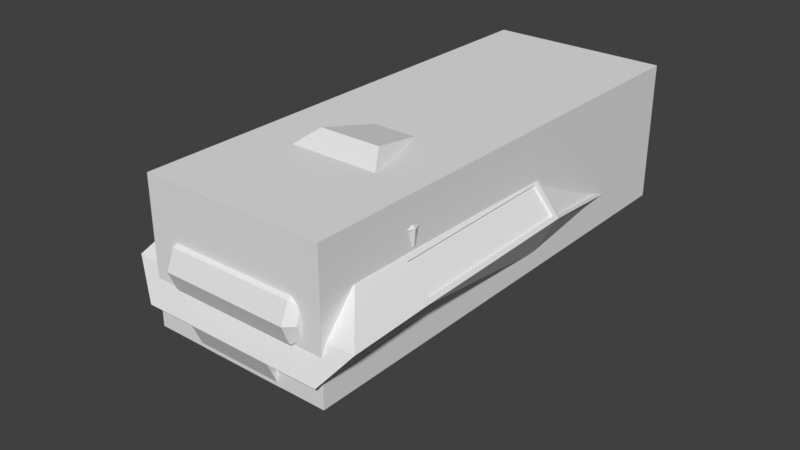 # Source: tank.blend  (saved by Blender 2.79.0; exported with 4.5.12 LTS)
import bpy
from mathutils import Matrix  # noqa: F401  (used for matrix-valued properties, if any)

bpy.ops.wm.read_factory_settings(use_empty=True)
scene = bpy.context.scene
scene.name = 'Scene'

# ---- collections
col_collection_1 = bpy.data.collections.new('Collection 1'); scene.collection.children.link(col_collection_1)

# ---- world
world_world = bpy.data.worlds.new('World'); scene.world = world_world
world_world.color = (0.05088, 0.05088, 0.05088)
world_world.use_sun_shadow = False
world_world.sun_shadow_jitter_overblur = 0.0
world_world.cycles.sampling_method = 'MANUAL'

# ---- meshes
me_cube_001 = bpy.data.meshes.new('Cube.001')
me_cube_001.from_pydata([(-0.9449, -2.49, -0.7281), (-0.9449, -2.49, 0.7281), (-0.9449, 2.49, -0.7281), (-0.9449, 2.49, 0.7281), (0.9449, -2.49, -0.7281), (0.9449, -2.49, 0.7281), (0.9449, 2.49, -0.7281), (0.9449, 2.49, 0.7281)], [], [(0, 1, 3, 2), (2, 3, 7, 6), (6, 7, 5, 4), (4, 5, 1, 0), (2, 6, 4, 0), (7, 3, 1, 5)])
me_cube_001.use_remesh_preserve_volume = False
me_cube_001.use_remesh_preserve_attributes = False
me_cube_001.use_mirror_vertex_groups = False
me_cube_001.update()
me_tankbody = bpy.data.meshes.new('tankbody')
me_tankbody.from_pydata([(0.9585, -1.509, -0.1627), (0.9585, -1.532, 0.4854), (0.6224, 2.517, -0.5425), (0.6224, 2.258, -0.0449), (1.225, -1.521, 0.1614), (0.7959, 2.388, -0.2937), (0.9327, 0.4417, -0.288), (0.9327, 0.408, 0.4866), (1.192, 0.4195, 0.1626), (0.4428, -1.509, -0.1627), (0.3154, -1.532, 0.4854), (0.2211, 2.64, -0.5319), (0.2211, 2.381, -0.03436), (0.2211, 2.511, -0.2831), (0.3068, 0.408, 0.4866), (0.4308, 0.4417, -0.288), (0.4428, -1.498, -0.4689), (0.2211, 2.531, -0.8429), (0.4308, 0.4513, -0.7396), (0.9585, -2.539, -0.203), (0.9585, -2.073, 0.4855), (1.225, -2.387, 0.1308), (0.4428, -2.539, -0.203), (0.3154, -2.073, 0.4855), (0.4042, -2.387, 0.1308), (0.4428, -2.407, -0.4978), (0.6515, 2.219, -0.05855), (0.7867, 2.32, -0.2524), (0.9446, 0.4625, 0.4455), (1.16, 0.472, 0.176), (0.6338, 2.212, -0.0736), (0.769, 2.313, -0.2674), (0.927, 0.4553, 0.4305), (1.143, 0.4648, 0.161), (0.9855, -1.479, 0.4516), (1.196, -1.47, 0.1953), (0.9618, 0.3577, 0.4512), (1.164, 0.3666, 0.1979), (0.9671, -1.479, 0.4366), (1.178, -1.47, 0.1803), (0.9434, 0.3574, 0.4363), (1.146, 0.3663, 0.183), (-0.9585, -1.509, -0.1627), (-0.9585, -1.532, 0.4854), (-0.6224, 2.517, -0.5425), (-0.6224, 2.258, -0.0449), (-1.225, -1.521, 0.1614), (-0.7959, 2.388, -0.2937), (-0.9327, 0.4417, -0.288), (-0.9327, 0.408, 0.4866), (-1.192, 0.4195, 0.1626), (-0.4428, -1.509, -0.1627), (-0.3154, -1.532, 0.4854), (-0.2211, 2.64, -0.5319), (-0.2211, 2.381, -0.03436), (-0.2211, 2.511, -0.2831), (-0.3068, 0.408, 0.4866), (-0.4308, 0.4417, -0.288), (-0.4428, -1.498, -0.4689), (-0.2211, 2.531, -0.8429), (-0.4308, 0.4513, -0.7396), (-0.9585, -2.539, -0.203), (-0.9585, -2.073, 0.4855), (-1.225, -2.387, 0.1308), (-0.4428, -2.539, -0.203), (-0.3154, -2.073, 0.4855), (-0.4042, -2.387, 0.1308), (-0.4428, -2.407, -0.4978), (-4.198e-07, -1.532, 0.4854), (4.078e-07, 2.64, -0.5319), (3.499e-07, 2.381, -0.03436), (3.789e-07, 2.511, -0.2831), (-4.205e-08, 0.408, 0.4866), (-3.99e-07, -1.498, -0.4689), (3.91e-07, 2.531, -0.8429), (-1.534e-08, 0.4513, -0.7396), (-6.056e-07, -2.539, -0.203), (-5.251e-07, -2.073, 0.4855), (-5.81e-07, -2.387, 0.1308), (-5.755e-07, -2.407, -0.4978), (-0.6515, 2.219, -0.05855), (-0.7867, 2.32, -0.2524), (-0.9446, 0.4625, 0.4455), (-1.16, 0.472, 0.176), (-0.6338, 2.212, -0.0736), (-0.769, 2.313, -0.2674), (-0.927, 0.4553, 0.4305), (-1.143, 0.4648, 0.161), (-0.9855, -1.479, 0.4516), (-1.196, -1.47, 0.1953), (-0.9618, 0.3577, 0.4512), (-1.164, 0.3666, 0.1979), (-0.9671, -1.479, 0.4366), (-1.178, -1.47, 0.1803), (-0.9434, 0.3574, 0.4363), (-1.146, 0.3663, 0.183)], [], [(16, 9, 22, 25), (13, 12, 3, 5), (4, 8, 37, 35), (15, 11, 2, 6), (14, 10, 1, 7), (6, 8, 4, 0), (11, 13, 5, 2), (1, 10, 23, 20), (2, 5, 8, 6), (12, 14, 7, 3), (9, 15, 6, 0), (3, 7, 28, 26), (11, 15, 18, 17), (70, 72, 14, 12), (9, 0, 19, 22), (69, 71, 13, 11), (72, 68, 10, 14), (71, 70, 12, 13), (73, 16, 25, 79), (73, 75, 18, 16), (75, 74, 17, 18), (69, 11, 17, 74), (15, 9, 16, 18), (19, 21, 24, 22), (21, 20, 23, 24), (4, 1, 20, 21), (0, 4, 21, 19), (10, 68, 77, 23), (22, 76, 79, 25), (24, 23, 77, 78), (22, 24, 78, 76), (26, 28, 32, 30), (7, 8, 29, 28), (8, 5, 27, 29), (5, 3, 26, 27), (31, 30, 32, 33), (29, 27, 31, 33), (27, 26, 30, 31), (28, 29, 33, 32), (37, 36, 40, 41), (8, 7, 36, 37), (7, 1, 34, 36), (1, 4, 35, 34), (41, 40, 38, 39), (36, 34, 38, 40), (35, 37, 41, 39), (34, 35, 39, 38), (58, 67, 64, 51), (55, 47, 45, 54), (46, 89, 91, 50), (57, 48, 44, 53), (56, 49, 43, 52), (48, 42, 46, 50), (53, 44, 47, 55), (43, 62, 65, 52), (44, 48, 50, 47), (54, 45, 49, 56), (51, 42, 48, 57), (45, 80, 82, 49), (53, 59, 60, 57), (70, 54, 56, 72), (51, 64, 61, 42), (69, 53, 55, 71), (72, 56, 52, 68), (71, 55, 54, 70), (73, 79, 67, 58), (73, 58, 60, 75), (75, 60, 59, 74), (69, 74, 59, 53), (57, 60, 58, 51), (61, 64, 66, 63), (63, 66, 65, 62), (46, 63, 62, 43), (42, 61, 63, 46), (52, 65, 77, 68), (64, 67, 79, 76), (66, 78, 77, 65), (64, 76, 78, 66), (80, 84, 86, 82), (49, 82, 83, 50), (50, 83, 81, 47), (47, 81, 80, 45), (85, 87, 86, 84), (83, 87, 85, 81), (81, 85, 84, 80), (82, 86, 87, 83), (91, 95, 94, 90), (50, 91, 90, 49), (49, 90, 88, 43), (43, 88, 89, 46), (95, 93, 92, 94), (90, 94, 92, 88), (89, 93, 95, 91), (88, 92, 93, 89)])
me_tankbody.use_remesh_preserve_volume = False
me_tankbody.use_remesh_preserve_attributes = False
me_tankbody.use_mirror_vertex_groups = False
me_tankbody.update()
me_cylinder_008 = bpy.data.meshes.new('Cylinder.008')
me_cylinder_008.from_pydata([(0.6529, 0.2773, -1.05e-07), (-0.6553, 0.2773, 7.122e-08), (0.6529, 0.1961, 0.196), (-0.6553, 0.1961, 0.1961), (0.6529, -1.663e-07, 0.2773), (-0.6553, 1.432e-07, 0.2773), (0.6529, -0.1961, 0.196), (-0.6553, -0.196, 0.1961), (0.6529, -0.2773, -9.203e-08), (-0.6553, -0.2773, 8.417e-08), (0.6529, -0.1961, -0.1961), (-0.6553, -0.1961, -0.196), (0.6529, -5.888e-09, -0.2773), (-0.6553, 1.391e-07, -0.2773), (0.6529, 0.196, -0.1961), (-0.6553, 0.1961, -0.196), (0.7347, 0.1962, -1.096e-07), (0.7347, 0.1387, 0.1387), (0.7347, -1.828e-08, 0.1962), (0.7347, -0.1387, 0.1387), (0.7347, -0.1962, -1.004e-07), (0.7347, -0.1387, -0.1387), (0.7347, -2.12e-08, -0.1962), (0.7347, 0.1387, -0.1387), (-0.7323, 0.2014, 1.133e-07), (-0.7323, 0.1424, 0.1424), (-0.7323, 1.577e-07, 0.2014), (-0.7323, -0.1424, 0.1424), (-0.7323, -0.2014, 1.227e-07), (-0.7323, -0.1424, -0.1424), (-0.7323, 9.983e-08, -0.2014), (-0.7323, 0.1424, -0.1424)], [], [(5, 7, 6, 4), (2, 4, 18, 17), (7, 9, 8, 6), (9, 11, 10, 8), (11, 13, 12, 10), (13, 15, 14, 12), (15, 1, 0, 14), (13, 11, 29, 30), (4, 6, 19, 18), (10, 12, 22, 21), (16, 17, 18, 19, 20, 21, 22, 23), (14, 0, 16, 23), (8, 10, 21, 20), (3, 25, 26, 5), (12, 14, 23, 22), (0, 2, 17, 16), (6, 8, 20, 19), (5, 26, 27, 7), (25, 24, 31, 30, 29, 28, 27, 26), (15, 31, 24, 1), (11, 9, 28, 29), (13, 30, 31, 15), (1, 24, 25, 3), (9, 7, 27, 28), (3, 5, 4, 2), (1, 3, 2, 0)])
me_cylinder_008.use_remesh_preserve_volume = False
me_cylinder_008.use_remesh_preserve_attributes = False
me_cylinder_008.use_mirror_vertex_groups = False
me_cylinder_008.update()
me_tankturret = bpy.data.meshes.new('tankturret')
me_tankturret.from_pydata([(0.7104, -1.238, -0.1604), (-0.712, -1.238, -0.1604), (-0.3145, 0.9855, -0.1495), (0.305, 0.9855, -0.1495), (0.2363, -1.238, -0.1604), (-0.2378, -1.238, -0.1604), (-0.1845, 0.9855, -0.1495), (0.1729, 0.9855, -0.1495), (-0.2378, -1.283, 0.3107), (-0.712, -1.283, 0.3107), (0.305, 0.9708, -0.0539), (0.7104, -1.283, 0.3107), (-0.3145, 0.9708, -0.0539), (0.1748, 0.9708, -0.0539), (0.2363, -1.283, 0.3107), (-0.1826, 0.9708, -0.0539), (-0.712, -1.457, 0.03937), (-0.3145, 0.9744, -0.09122), (-0.2378, -1.457, 0.03937), (-0.1837, 0.9744, -0.09122), (0.1737, 0.9744, -0.09122), (0.2363, -1.457, 0.03937), (0.305, 0.9744, -0.09122), (0.7104, -1.457, 0.03937), (0.9497, -0.777, -0.1581), (-0.953, -0.777, -0.1581), (-0.3191, -0.777, -0.1581), (0.3151, -0.777, -0.1581), (0.7479, -0.8157, 0.2351), (-0.7512, -0.8157, 0.2351), (-0.5481, -0.8157, 0.2351), (0.5497, -0.8157, 0.2351), (0.9677, -0.7859, 0.008985), (-0.9349, -0.7859, 0.008985), (0.1238, 0.7289, 0.1748), (-0.1241, 0.7289, 0.1748), (-0.3139, -0.4846, 0.4404), (0.3347, -0.4846, 0.4404), (0.3274, 0.8319, -0.1525), (0.2953, 0.8192, -0.04734), (0.6314, -0.04037, -0.1526), (0.5926, -0.04569, 0.03169), (0.676, 0.6205, -0.1618), (0.676, 0.6094, -0.1036), (0.8957, 0.0416, -0.1685), (0.9099, 0.03879, -0.06523), (-0.3225, 0.8319, -0.1525), (-0.2904, 0.8192, -0.04734), (-0.6265, -0.04037, -0.1526), (-0.5876, -0.04569, 0.03169), (-0.6711, 0.6205, -0.1618), (-0.6711, 0.6094, -0.1036), (-0.8908, 0.0416, -0.1685), (-0.905, 0.03879, -0.06523), (-0.1625, 0.9573, -0.04113), (0.155, 0.9573, -0.04113), (-0.1105, 0.7425, 0.162), (0.1097, 0.7425, 0.162), (-0.1625, 0.6248, -0.03628), (0.155, 0.6248, -0.03628), (-0.1105, 0.6221, 0.1668), (0.1097, 0.6221, 0.1668)], [], [(27, 24, 0, 4), (25, 26, 5, 1), (26, 27, 4, 5), (31, 14, 11, 28), (29, 9, 8, 30), (30, 8, 14, 31), (33, 16, 9, 29), (16, 18, 8, 9), (20, 19, 15, 13), (18, 21, 14, 8), (22, 20, 13, 10), (32, 22, 10, 28), (19, 17, 12, 15), (21, 23, 11, 14), (4, 0, 23, 21), (6, 2, 17, 19), (24, 3, 22, 32), (3, 7, 20, 22), (5, 4, 21, 18), (7, 6, 19, 20), (1, 5, 18, 16), (25, 1, 16, 33), (2, 25, 33, 17), (0, 24, 32, 23), (23, 32, 28, 11), (17, 33, 29, 12), (30, 31, 37, 36), (12, 29, 30, 15), (13, 31, 28, 10), (6, 7, 27, 26), (2, 6, 26, 25), (7, 3, 24, 27), (35, 36, 37, 34), (31, 13, 34, 37), (13, 15, 54, 55), (15, 30, 36, 35), (40, 41, 39, 38), (44, 42, 43, 45), (39, 41, 45, 43), (38, 39, 43, 42), (41, 40, 44, 45), (40, 38, 42, 44), (48, 46, 47, 49), (52, 53, 51, 50), (47, 51, 53, 49), (46, 50, 51, 47), (49, 53, 52, 48), (48, 52, 50, 46), (54, 56, 60, 58), (34, 13, 55, 57), (35, 34, 57, 56), (15, 35, 56, 54), (59, 58, 60, 61), (56, 57, 61, 60), (57, 55, 59, 61), (55, 54, 58, 59)])
me_tankturret.use_remesh_preserve_volume = False
me_tankturret.use_remesh_preserve_attributes = False
me_tankturret.use_mirror_vertex_groups = False
me_tankturret.update()
me_tankcannon = bpy.data.meshes.new('tankcannon')
me_tankcannon.from_pydata([(-0.07648, 0.006886, -6.569e-09), (-0.07648, 0.4484, -1.601e-09), (-0.05408, 0.006886, -0.05408), (-0.05408, 0.4484, -0.05408), (5.752e-09, 0.006886, -0.07648), (9.177e-08, 0.4484, -0.07648), (0.05408, 0.006886, -0.05408), (0.05408, 0.4484, -0.05408), (0.07648, 0.006886, 2.396e-09), (0.07648, 0.4484, 7.364e-09), (0.05408, 0.006886, 0.05408), (0.05408, 0.4484, 0.05408), (-7.82e-10, 0.006886, 0.07648), (8.524e-08, 0.4484, 0.07648), (-0.05408, 0.006886, 0.05408), (-0.05408, 0.4484, 0.05408), (-0.1145, 0.5155, -7.386e-09), (-0.08098, 0.5155, -0.08098), (1.073e-07, 0.5155, -0.1145), (0.08098, 0.5155, -0.08098), (0.1145, 0.5155, 6.039e-09), (0.08098, 0.5155, 0.08098), (9.748e-08, 0.5155, 0.1145), (-0.08098, 0.5155, 0.08098), (-0.1145, 1.079, -1.579e-08), (-0.08098, 1.079, -0.08098), (2.171e-07, 1.079, -0.1145), (0.08098, 1.079, -0.08098), (0.1145, 1.079, -2.36e-09), (0.08098, 1.079, 0.08098), (2.073e-07, 1.079, 0.1145), (-0.08098, 1.079, 0.08098), (-0.07677, 1.136, -1.065e-08), (-0.05428, 1.136, -0.05428), (2.249e-07, 1.136, -0.07677), (0.05428, 1.136, -0.05428), (0.07677, 1.136, -1.648e-09), (0.05428, 1.136, 0.05428), (2.183e-07, 1.136, 0.07677), (-0.05428, 1.136, 0.05428), (-0.07677, 1.176, -1.124e-08), (-0.05428, 1.176, -0.05428), (2.326e-07, 1.176, -0.07677), (0.05428, 1.176, -0.05428), (0.07677, 1.176, -2.24e-09), (0.05428, 1.176, 0.05428), (2.261e-07, 1.176, 0.07677), (-0.05428, 1.176, 0.05428), (-0.05695, 1.176, -8.201e-09), (-0.04027, 1.176, -0.04027), (2.307e-07, 1.176, -0.05695), (0.04027, 1.176, -0.04027), (0.05695, 1.176, -1.525e-09), (0.04027, 1.176, 0.04027), (2.258e-07, 1.176, 0.05695), (-0.04027, 1.176, 0.04027), (-0.05695, 0.08991, 7.982e-09), (-0.04027, 0.08991, -0.04027), (1.913e-08, 0.08991, -0.05695), (0.04027, 0.08991, -0.04027), (0.05695, 0.08991, 1.466e-08), (0.04027, 0.08991, 0.04027), (1.427e-08, 0.08991, 0.05695), (-0.04027, 0.08991, 0.04027)], [], [(0, 1, 3, 2), (2, 3, 5, 4), (4, 5, 7, 6), (6, 7, 9, 8), (8, 9, 11, 10), (10, 11, 13, 12), (7, 5, 18, 19), (12, 13, 15, 14), (14, 15, 1, 0), (0, 2, 4, 6, 8, 10, 12, 14), (23, 22, 30, 31), (13, 11, 21, 22), (9, 7, 19, 20), (15, 13, 22, 23), (5, 3, 17, 18), (11, 9, 20, 21), (1, 15, 23, 16), (3, 1, 16, 17), (28, 27, 35, 36), (21, 20, 28, 29), (19, 18, 26, 27), (17, 16, 24, 25), (16, 23, 31, 24), (22, 21, 29, 30), (20, 19, 27, 28), (18, 17, 25, 26), (32, 39, 47, 40), (26, 25, 33, 34), (31, 30, 38, 39), (29, 28, 36, 37), (27, 26, 34, 35), (25, 24, 32, 33), (24, 31, 39, 32), (30, 29, 37, 38), (45, 44, 52, 53), (38, 37, 45, 46), (36, 35, 43, 44), (34, 33, 41, 42), (39, 38, 46, 47), (37, 36, 44, 45), (35, 34, 42, 43), (33, 32, 40, 41), (55, 54, 62, 63), (43, 42, 50, 51), (41, 40, 48, 49), (40, 47, 55, 48), (46, 45, 53, 54), (44, 43, 51, 52), (42, 41, 49, 50), (47, 46, 54, 55), (57, 56, 63, 62, 61, 60, 59, 58), (53, 52, 60, 61), (51, 50, 58, 59), (49, 48, 56, 57), (48, 55, 63, 56), (54, 53, 61, 62), (52, 51, 59, 60), (50, 49, 57, 58)])
me_tankcannon.use_remesh_preserve_volume = False
me_tankcannon.use_remesh_preserve_attributes = False
me_tankcannon.use_mirror_vertex_groups = False
me_tankcannon.update()
me_wheelmesh = bpy.data.meshes.new('wheelmesh')
me_wheelmesh.from_pydata([(-0.42, -5.779e-08, -0.5427), (0.42, 5.636e-09, -0.5427), (-0.42, -0.3837, -0.3837), (0.42, -0.3837, -0.3837), (-0.42, -0.5427, -5.408e-10), (0.42, -0.5427, 6.288e-08), (-0.42, -0.3837, 0.3837), (0.42, -0.3837, 0.3837), (-0.42, -1.035e-08, 0.5427), (0.42, 5.308e-08, 0.5427), (-0.42, 0.3837, 0.3837), (0.42, 0.3837, 0.3837), (-0.42, 0.5427, -3.073e-08), (0.42, 0.5427, 3.269e-08), (-0.42, 0.3837, -0.3837), (0.42, 0.3837, -0.3837)], [], [(0, 1, 3, 2), (2, 3, 5, 4), (4, 5, 7, 6), (6, 7, 9, 8), (8, 9, 11, 10), (10, 11, 13, 12), (3, 1, 15, 13, 11, 9, 7, 5), (12, 13, 15, 14), (14, 15, 1, 0), (0, 2, 4, 6, 8, 10, 12, 14)])
me_wheelmesh.use_remesh_preserve_volume = False
me_wheelmesh.use_remesh_preserve_attributes = False
me_wheelmesh.use_mirror_vertex_groups = False
me_wheelmesh.update()

# ---- objects
ob_tank_physics_body = bpy.data.objects.new('tank-physics-body', me_cube_001)
ob_tankbody = bpy.data.objects.new('tankbody', me_tankbody)
ob_gastank = bpy.data.objects.new('gastank', me_cylinder_008)
ob_tankturret = bpy.data.objects.new('tankturret', me_tankturret)
ob_tankcannon = bpy.data.objects.new('tankcannon', me_tankcannon)
ob_wheel_1 = bpy.data.objects.new('wheel-1', me_wheelmesh)

# ---- transforms, parenting, visibility, modifiers, constraints
ob_tank_physics_body.location = (-1.49e-08, -0.3564, 1.935)
ob_tank_physics_body.lineart.crease_threshold = 0.0
ob_tankbody.location = (3.772e-08, -0.4077, 1.667)
ob_tankbody.lineart.crease_threshold = 0.0
ob_gastank.location = (-7.264e-07, -2.694, 1.899)
ob_gastank.lineart.crease_threshold = 0.0
ob_tankturret.location = (0.00634, -0.9931, 2.351)
ob_tankturret.lineart.crease_threshold = 0.0
ob_tankcannon.location = (6.184e-10, -0.3886, 2.413)
ob_tankcannon.lineart.crease_threshold = 0.0
ob_wheel_1.location = (-1.524, 1.219, 0.5566)
ob_wheel_1.lineart.crease_threshold = 0.0

# ---- collection membership
col_collection_1.objects.link(ob_tank_physics_body)
col_collection_1.objects.link(ob_tankbody)
col_collection_1.objects.link(ob_gastank)
col_collection_1.objects.link(ob_tankturret)
col_collection_1.objects.link(ob_tankcannon)
col_collection_1.objects.link(ob_wheel_1)

# ---- scene / render settings (as saved in the file)
scene.frame_start = 1; scene.frame_end = 250; scene.frame_set(0)
scene.render.engine = 'BLENDER_EEVEE_NEXT'
scene.render.resolution_percentage = 50
scene.render.dither_intensity = 0.0
scene.cycles.use_denoising = False
scene.cycles.samples = 128
scene.cycles.sampling_pattern = 'TABULATED_SOBOL'
scene.cycles.use_adaptive_sampling = False
scene.cycles.use_light_tree = False
scene.cycles.blur_glossy = 0.0
scene.cycles.sample_clamp_indirect = 0.0
scene.view_settings.view_transform = 'Standard'
bpy.context.view_layer.update()

# ---- added for rendering (the .blend has no active camera and no usable light): camera, sun
cam_auto = bpy.data.cameras.new('AutoCamera')
cam_auto.lens = 50.0
cam_auto.sensor_width = 36.0
cam_auto.clip_end = 1000.0
ob_auto_camera = bpy.data.objects.new('AutoCamera', cam_auto)
scene.collection.objects.link(ob_auto_camera)
ob_auto_camera.location = (5.83562, -7.80354, 6.35891)
ob_auto_camera.rotation_euler = (1.09748, -7.21219e-08, 0.694738)
scene.camera = ob_auto_camera
light_auto_sun = bpy.data.lights.new('AutoSun', 'SUN')
light_auto_sun.energy = 3.0
light_auto_sun.angle = 0.0523599
ob_auto_sun = bpy.data.objects.new('AutoSun', light_auto_sun)
scene.collection.objects.link(ob_auto_sun)
ob_auto_sun.rotation_euler = (0.872665, 0.174533, 0.523599)
bpy.context.view_layer.update()
